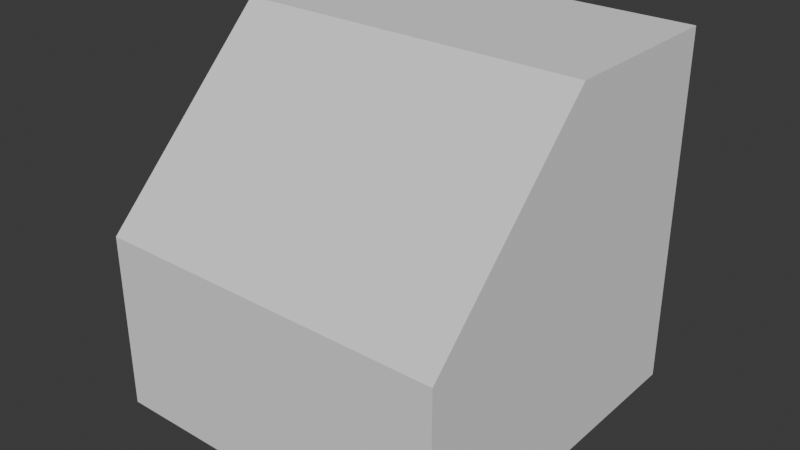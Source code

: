 # Source: cube6.blend  (saved by Blender 4.3.34; exported with 4.5.12 LTS)
import bpy
from mathutils import Matrix  # noqa: F401  (used for matrix-valued properties, if any)

bpy.ops.wm.read_factory_settings(use_empty=True)
scene = bpy.context.scene
scene.name = 'Scene'

# ---- world
world_world = bpy.data.worlds.new('World'); scene.world = world_world
world_world.use_nodes = True; world_world.node_tree.nodes.clear()
_N = world_world.node_tree.nodes; _L = world_world.node_tree.links
n0 = _N.new('ShaderNodeOutputWorld'); n0.name = 'World Output'; n0.location = (300, 300)
n1 = _N.new('ShaderNodeBackground'); n1.name = 'Background'; n1.location = (10, 300)
n1.inputs[0].default_value = (0.05088, 0.05088, 0.05088, 1.0)
_L.new(n1.outputs[0], n0.inputs[0])
n0.is_active_output = True
world_world.color = (0.05088, 0.05088, 0.05088)
world_world.sun_shadow_jitter_overblur = 0.0

# ---- meshes
me_mesh = bpy.data.meshes.new('mesh')
me_mesh.from_pydata([(-1.0, -1.0, 0.0), (-1.0, 1.0, 0.0), (-1.0, 1.0, 2.0), (1.0, -1.0, 0.0), (1.0, 1.0, 0.0), (1.0, 1.0, 2.0), (0.0, 1.0, 0.0), (0.0, 1.0, 2.0), (0.0, -1.0, 0.0), (-1.0, 0.0, 0.0), (-1.0, 0.0, 2.0), (1.0, 0.0, 0.0), (1.0, 0.0, 2.0), (0.0, 0.0, 2.0), (0.0, 0.0, 0.0), (-1.0, -1.0, 1.0), (-1.0, 1.0, 1.0), (1.0, 1.0, 1.0), (1.0, -1.0, 1.0), (0.0, -1.0, 1.0), (0.0, 1.0, 1.0), (1.0, 0.0, 1.0), (-1.0, 0.0, 1.0)], [], [(22, 10, 2, 16), (20, 7, 5, 17), (21, 12, 18), (14, 11, 3, 8), (13, 10, 15, 19), (12, 13, 19, 18), (9, 14, 8, 0), (16, 2, 7, 20), (1, 6, 14, 9), (5, 7, 13, 12), (7, 2, 10, 13), (6, 4, 11, 14), (17, 5, 12, 21), (15, 10, 22), (0, 15, 22, 9), (4, 17, 21, 11), (1, 16, 20, 6), (3, 18, 19, 8), (8, 19, 15, 0), (11, 21, 18, 3), (6, 20, 17, 4), (9, 22, 16, 1)])
me_mesh.polygons.foreach_set('use_smooth', [True] * 22)
_k = set([(0, 8), (0, 9), (0, 15), (1, 6), (1, 9), (1, 16), (2, 7), (2, 10), (2, 16), (3, 8), (3, 11), (3, 18), (4, 6), (4, 11), (4, 17), (5, 7), (5, 12), (5, 17), (10, 13), (10, 15), (12, 13), (12, 18), (15, 19), (18, 19)])
me_mesh.attributes.new('sharp_edge', 'BOOLEAN', 'EDGE').data.foreach_set('value', [ (min(e.vertices), max(e.vertices)) in _k for e in me_mesh.edges])
_uv = me_mesh.uv_layers.new(name='UVMap')
_uv.uv.foreach_set('vector', [0.06198, 0.188, 0.06198, 0.188, 0.06198, 0.188, 0.06198, 0.188, 0.06198, 0.188, 0.06198, 0.188, 0.06198, 0.188, 0.06198, 0.188, 0.06198, 0.188, 0.06198, 0.188, 0.06198, 0.188, 0.06198, 0.188, 0.06198, 0.188, 0.06198, 0.188, 0.06198, 0.188, 0.06198, 0.188, 0.06198, 0.188, 0.06198, 0.188, 0.06198, 0.188, 0.06198, 0.188, 0.06198, 0.188, 0.06198, 0.188, 0.06198, 0.188, 0.06198, 0.188, 0.06198, 0.188, 0.06198, 0.188, 0.06198, 0.188, 0.06198, 0.188, 0.06198, 0.188, 0.06198, 0.188, 0.06198, 0.188, 0.06198, 0.188, 0.06198, 0.188, 0.06198, 0.188, 0.06198, 0.188, 0.06198, 0.188, 0.06198, 0.188, 0.06198, 0.188, 0.06198, 0.188, 0.06198, 0.188, 0.06198, 0.188, 0.06198, 0.188, 0.06198, 0.188, 0.06198, 0.188, 0.06198, 0.188, 0.06198, 0.188, 0.06198, 0.188, 0.06198, 0.188, 0.06198, 0.188, 0.06198, 0.188, 0.06198, 0.188, 0.06198, 0.188, 0.06198, 0.188, 0.06198, 0.188, 0.06198, 0.188, 0.06198, 0.188, 0.06198, 0.188, 0.06198, 0.188, 0.06198, 0.188, 0.06198, 0.188, 0.06198, 0.188, 0.06198, 0.188, 0.06198, 0.188, 0.06198, 0.188, 0.06198, 0.188, 0.06198, 0.188, 0.06198, 0.188, 0.06198, 0.188, 0.06198, 0.188, 0.06198, 0.188, 0.06198, 0.188, 0.06198, 0.188, 0.06198, 0.188, 0.06198, 0.188, 0.06198, 0.188, 0.06198, 0.188, 0.06198, 0.188, 0.06198, 0.188, 0.06198, 0.188, 0.06198, 0.188, 0.06198, 0.188, 0.06198, 0.188, 0.06198, 0.188, 0.06198, 0.188, 0.06198, 0.188, 0.06198, 0.188])
me_mesh.materials.append(None)
me_mesh.update()
me_mesh.normals_split_custom_set([tuple(v) for v in zip(*[iter([-1.0, 0.0, 0.0, -1.0, 0.0, 0.0, -1.0, 0.0, 0.0, -1.0, 0.0, 0.0, 0.0, 1.0, 0.0, 0.0, 1.0, 0.0, 0.0, 1.0, 0.0, 0.0, 1.0, 0.0, 1.0, 0.0, 0.0, 1.0, 0.0, 0.0, 1.0, 0.0, 0.0, 0.0, 0.0, -1.0, 0.0, 0.0, -1.0, 0.0, 0.0, -1.0, 0.0, 0.0, -1.0, 0.0, -0.7071, 0.7071, 0.0, -0.7071, 0.7071, 0.0, -0.7071, 0.7071, 0.0, -0.7071, 0.7071, 0.0, -0.7071, 0.7071, 0.0, -0.7071, 0.7071, 0.0, -0.7071, 0.7071, 0.0, -0.7071, 0.7071, 0.0, 0.0, -1.0, 0.0, 0.0, -1.0, 0.0, 0.0, -1.0, 0.0, 0.0, -1.0, 0.0, 1.0, 0.0, 0.0, 1.0, 0.0, 0.0, 1.0, 0.0, 0.0, 1.0, 0.0, 0.0, 0.0, -1.0, 0.0, 0.0, -1.0, 0.0, 0.0, -1.0, 0.0, 0.0, -1.0, 0.0, 0.0, 1.0, 0.0, 0.0, 1.0, 0.0, 0.0, 1.0, 0.0, 0.0, 1.0, 0.0, 0.0, 1.0, 0.0, 0.0, 1.0, 0.0, 0.0, 1.0, 0.0, 0.0, 1.0, 0.0, 0.0, -1.0, 0.0, 0.0, -1.0, 0.0, 0.0, -1.0, 0.0, 0.0, -1.0, 1.0, 0.0, 0.0, 1.0, 0.0, 0.0, 1.0, 0.0, 0.0, 1.0, 0.0, 0.0, -1.0, 0.0, 0.0, -1.0, 0.0, 0.0, -1.0, 0.0, 0.0, -1.0, 0.0, 0.0, -1.0, 0.0, 0.0, -1.0, 0.0, 0.0, -1.0, 0.0, 0.0, 1.0, 0.0, 0.0, 1.0, 0.0, 0.0, 1.0, 0.0, 0.0, 1.0, 0.0, 0.0, 0.0, 1.0, 0.0, 0.0, 1.0, 0.0, 0.0, 1.0, 0.0, 0.0, 1.0, 0.0, 0.0, -1.0, 0.0, 0.0, -1.0, 0.0, 0.0, -1.0, 0.0, 0.0, -1.0, 0.0, 0.0, -1.0, 0.0, 0.0, -1.0, 0.0, 0.0, -1.0, 0.0, 0.0, -1.0, 0.0, 1.0, 0.0, 0.0, 1.0, 0.0, 0.0, 1.0, 0.0, 0.0, 1.0, 0.0, 0.0, 0.0, 1.0, 0.0, 0.0, 1.0, 0.0, 0.0, 1.0, 0.0, 0.0, 1.0, 0.0, -1.0, 0.0, 0.0, -1.0, 0.0, 0.0, -1.0, 0.0, 0.0, -1.0, 0.0, 0.0])] * 3)])

# ---- objects
ob_cube6 = bpy.data.objects.new('cube6', me_mesh)

# ---- transforms, parenting, visibility, modifiers, constraints
ob_cube6.location = (0.0, 0.0, 0.0)
ob_cube6.rotation_euler = (-1.629e-07, 0.0, 0.0)
ob_cube6.color = (0.8, 0.8, 0.8, 1.0)

# ---- collection membership
scene.collection.objects.link(ob_cube6)

# ---- scene / render settings (as saved in the file)
scene.frame_start = 1; scene.frame_end = 250; scene.frame_set(1)
scene.render.engine = 'BLENDER_EEVEE_NEXT'
scene.render.fps = 30
bpy.context.view_layer.update()

# ---- added for rendering (the .blend has no active camera and no usable light): camera, sun
cam_auto = bpy.data.cameras.new('AutoCamera')
cam_auto.lens = 50.0
cam_auto.sensor_width = 36.0
cam_auto.clip_end = 1000.0
ob_auto_camera = bpy.data.objects.new('AutoCamera', cam_auto)
scene.collection.objects.link(ob_auto_camera)
ob_auto_camera.location = (3.20507, -3.84609, 3.56406)
ob_auto_camera.rotation_euler = (1.09748, -7.21219e-08, 0.694738)
scene.camera = ob_auto_camera
light_auto_sun = bpy.data.lights.new('AutoSun', 'SUN')
light_auto_sun.energy = 3.0
light_auto_sun.angle = 0.0523599
ob_auto_sun = bpy.data.objects.new('AutoSun', light_auto_sun)
scene.collection.objects.link(ob_auto_sun)
ob_auto_sun.rotation_euler = (0.872665, 0.174533, 0.523599)
bpy.context.view_layer.update()
